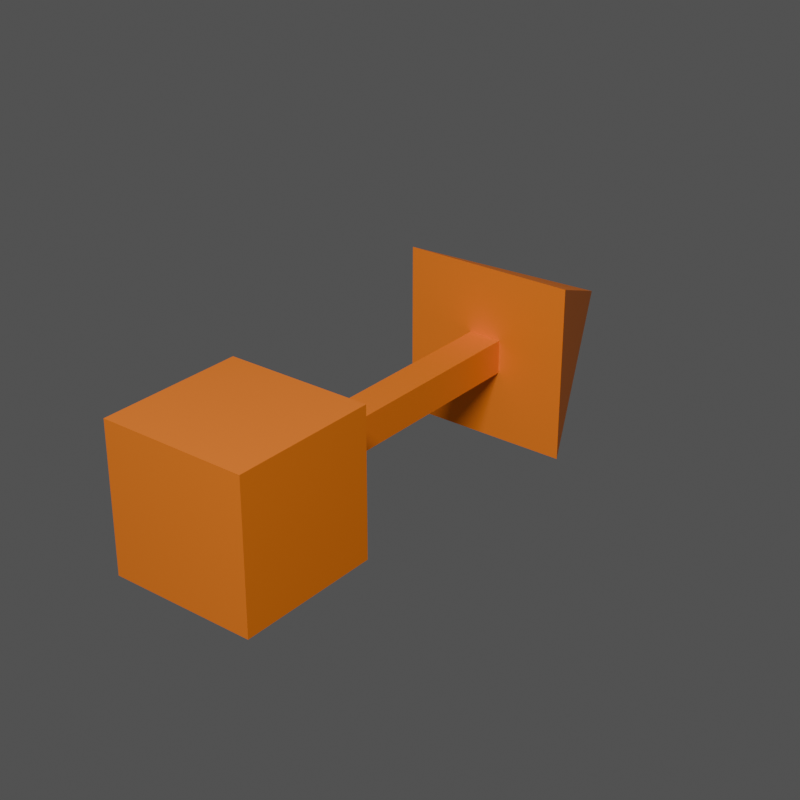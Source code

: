 # Source: placeholder.blend  (saved by Blender 5.2.45; exported with 4.5.12 LTS)
import bpy
from mathutils import Matrix  # noqa: F401  (used for matrix-valued properties, if any)

bpy.ops.wm.read_factory_settings(use_empty=True)
scene = bpy.context.scene
scene.name = 'Scene'

# ---- collections
col_placeholder___export = bpy.data.collections.new('Placeholder | EXPORT'); scene.collection.children.link(col_placeholder___export)
col_studio___preview_only = bpy.data.collections.new('Studio | PREVIEW ONLY'); scene.collection.children.link(col_studio___preview_only)

# ---- materials (node trees are filled in below, after node groups)
mat_spotlight_marker = bpy.data.materials.new('spotlight_marker')
mat_spotlight_marker.diffuse_color = (1.0, 0.24, 0.015, 1.0)

# ---- material node trees
mat_spotlight_marker.use_nodes = True; mat_spotlight_marker.node_tree.nodes.clear()
_N = mat_spotlight_marker.node_tree.nodes; _L = mat_spotlight_marker.node_tree.links
n0 = _N.new('ShaderNodeBsdfPrincipled'); n0.name = 'Principled BSDF'; n0.location = (-200, 100)
n0.inputs[0].default_value = (1.0, 0.24, 0.015, 1.0)
n0.inputs[2].default_value = 0.55
n0.inputs[10].default_value = 0.005
n1 = _N.new('ShaderNodeOutputMaterial'); n1.name = 'Material Output'; n1.location = (200, 100)
_L.new(n0.outputs[0], n1.inputs[0])
n1.is_active_output = True

# ---- world
world_world = bpy.data.worlds.new('World'); scene.world = world_world
world_world.use_nodes = True; world_world.node_tree.nodes.clear()
_N = world_world.node_tree.nodes; _L = world_world.node_tree.links
n0 = _N.new('ShaderNodeOutputWorld'); n0.name = 'World Output'; n0.location = (200, 100)
n1 = _N.new('ShaderNodeBackground'); n1.name = 'Background'; n1.location = (-200, 100)
n1.inputs[0].default_value = (0.18, 0.18, 0.18, 1.0)
n1.inputs[1].default_value = 0.5
_L.new(n1.outputs[0], n0.inputs[0])
n0.is_active_output = True
world_world.color = (0.05088, 0.05088, 0.05088)
world_world.sun_shadow_jitter_overblur = 0.0

# ---- cameras
cam_camera = bpy.data.cameras.new('Camera')
cam_camera.clip_end = 100.0
cam_camera.lens = 70.0
cam_camera.ortho_scale = 7.314

# ---- lights
light_light = bpy.data.lights.new('Light', 'AREA')
light_light.energy = 250.0
light_light.shadow_soft_size = 0.1
light_light.shape = 'RECTANGLE'
light_light.size = 2.5
light_light.size_y = 0.1

# ---- meshes
me_placeholder___box_and_arrow_mesh = bpy.data.meshes.new('Placeholder | Box and arrow mesh')
me_placeholder___box_and_arrow_mesh.from_pydata([(0.15, 0.15, 0.15), (0.15, 0.15, -0.15), (0.15, -0.15, 0.15), (0.15, -0.15, -0.15), (-0.15, 0.15, 0.15), (-0.15, 0.15, -0.15), (-0.15, -0.15, 0.15), (-0.15, -0.15, -0.15), (-0.035, 0.15, -0.035), (-0.035, 0.15, 0.035), (-0.035, 0.7, -0.035), (-0.035, 0.7, 0.035), (0.035, 0.15, -0.035), (0.035, 0.15, 0.035), (0.035, 0.7, -0.035), (0.035, 0.7, 0.035), (-0.18, 0.7, -0.18), (0.18, 0.7, -0.18), (0.18, 0.7, 0.18), (-0.18, 0.7, 0.18), (0.0, 1.1, 0.0)], [], [(0, 4, 6, 2), (3, 2, 6, 7), (7, 6, 4, 5), (5, 1, 3, 7), (1, 0, 2, 3), (5, 4, 0, 1), (8, 9, 11, 10), (10, 11, 15, 14), (14, 15, 13, 12), (12, 13, 9, 8), (10, 14, 12, 8), (15, 11, 9, 13), (16, 17, 18, 19), (16, 20, 17), (17, 20, 18), (18, 20, 19), (19, 20, 16)])
_uv = me_placeholder___box_and_arrow_mesh.uv_layers.new(name='UVMap')
_uv.uv.foreach_set('vector', [0.625, 0.5, 0.875, 0.5, 0.875, 0.75, 0.625, 0.75, 0.375, 0.75, 0.625, 0.75, 0.625, 1.0, 0.375, 1.0, 0.375, 0.0, 0.625, 0.0, 0.625, 0.25, 0.375, 0.25, 0.125, 0.5, 0.375, 0.5, 0.375, 0.75, 0.125, 0.75, 0.375, 0.5, 0.625, 0.5, 0.625, 0.75, 0.375, 0.75, 0.375, 0.25, 0.625, 0.25, 0.625, 0.5, 0.375, 0.5, 0.375, 0.0, 0.625, 0.0, 0.625, 0.25, 0.375, 0.25, 0.375, 0.25, 0.625, 0.25, 0.625, 0.5, 0.375, 0.5, 0.375, 0.5, 0.625, 0.5, 0.625, 0.75, 0.375, 0.75, 0.375, 0.75, 0.625, 0.75, 0.625, 1.0, 0.375, 1.0, 0.125, 0.5, 0.375, 0.5, 0.375, 0.75, 0.125, 0.75, 0.625, 0.5, 0.875, 0.5, 0.875, 0.75, 0.625, 0.75, 0.0, 0.0, 0.0, 0.0, 0.0, 0.0, 0.0, 0.0, 0.0, 0.0, 0.0, 0.0, 0.0, 0.0, 0.0, 0.0, 0.0, 0.0, 0.0, 0.0, 0.0, 0.0, 0.0, 0.0, 0.0, 0.0, 0.0, 0.0, 0.0, 0.0, 0.0, 0.0])
me_placeholder___box_and_arrow_mesh.materials.append(mat_spotlight_marker)
me_placeholder___box_and_arrow_mesh.use_mirror_vertex_groups = False
me_placeholder___box_and_arrow_mesh.update()

# ---- objects
ob_placeholder___box_and_arrow = bpy.data.objects.new('Placeholder | Box and arrow', me_placeholder___box_and_arrow_mesh)
ob_placeholder___preview_camera = bpy.data.objects.new('Placeholder | Preview camera', cam_camera)
ob_studio___softbox = bpy.data.objects.new('Studio | Softbox', light_light)

# ---- transforms, parenting, visibility, modifiers, constraints
ob_placeholder___box_and_arrow.location = (0.0, 0.0, 0.0)
ob_placeholder___box_and_arrow.lock_rotations_4d = False
ob_placeholder___box_and_arrow.empty_display_type = 'ARROWS'
ob_placeholder___box_and_arrow.lineart.crease_threshold = 0.0
ob_placeholder___preview_camera.location = (1.6, -1.6, 1.3)
ob_placeholder___preview_camera.rotation_euler = (1.105, 4.981e-08, 0.6675)
ob_placeholder___preview_camera.lock_rotations_4d = False
ob_placeholder___preview_camera.empty_display_type = 'ARROWS'
ob_placeholder___preview_camera.color = (0.0, 0.0, 0.0, 0.0)
ob_placeholder___preview_camera.display_type = 'WIRE'
ob_placeholder___preview_camera.lineart.crease_threshold = 0.0
ob_studio___softbox.location = (2.0, -3.0, 4.0)
ob_studio___softbox.rotation_euler = (0.7817, 7.664e-08, 0.5279)
ob_studio___softbox.lock_rotations_4d = False
ob_studio___softbox.empty_display_type = 'ARROWS'
ob_studio___softbox.color = (0.0, 0.0, 0.0, 0.0)
ob_studio___softbox.lineart.crease_threshold = 0.0

# ---- collection membership
col_placeholder___export.objects.link(ob_placeholder___box_and_arrow)
col_studio___preview_only.objects.link(ob_placeholder___preview_camera)
col_studio___preview_only.objects.link(ob_studio___softbox)

# ---- scene / render settings (as saved in the file)
scene.camera = ob_placeholder___preview_camera
scene.frame_start = 1; scene.frame_end = 250; scene.frame_set(1)
scene.render.engine = 'BLENDER_EEVEE_NEXT'
scene.render.resolution_x = 512
scene.render.resolution_y = 512
scene.render.bake_bias = 0.0
scene.render.bake_samples = 0
scene.render.compositor_device = 'GPU'
scene.eevee.use_volume_custom_range = False
scene.eevee.fast_gi_thickness_near = 0.1
scene.eevee.fast_gi_thickness_far = 0.0
scene.eevee.ray_tracing_options.screen_trace_thickness = 0.1
bpy.context.view_layer.update()
